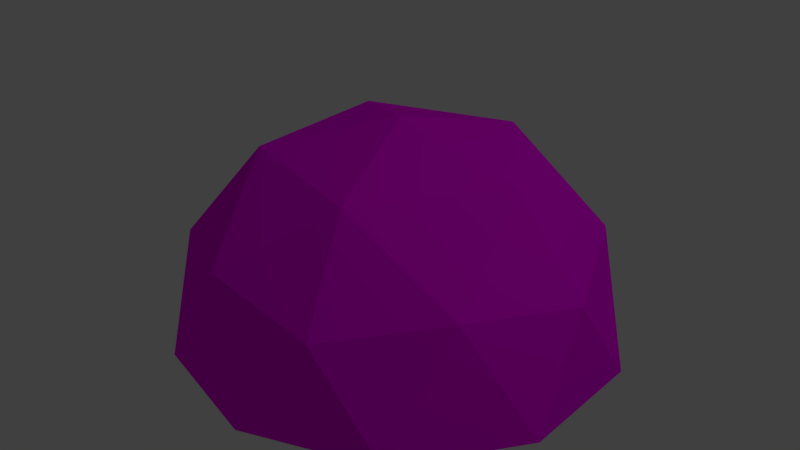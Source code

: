 # Source: leaves.blend  (saved by Blender 2.79.0; exported with 4.5.12 LTS)
import bpy
from mathutils import Matrix  # noqa: F401  (used for matrix-valued properties, if any)

bpy.ops.wm.read_factory_settings(use_empty=True)
scene = bpy.context.scene
scene.name = 'Scene'

# ---- collections
col_collection_1 = bpy.data.collections.new('Collection 1'); scene.collection.children.link(col_collection_1)

# ---- images (referenced by path relative to the original .blend; pixels are not part of the script)
import os
ASSET_DIR = os.environ.get("B2B_ASSET_DIR", "")  # directory of the original .blend (textures are referenced by path, not embedded)
HERE = os.path.dirname(os.path.abspath(__file__))  # packed textures are extracted next to this script under _unpacked/

def load_image(name, relpath, width, height, colorspace="sRGB"):
    """Load a texture the original file referenced (path relative to the .blend, or extracted next to this script)."""
    p = next((c for c in (os.path.join(HERE, relpath), os.path.join(ASSET_DIR, relpath)) if relpath and os.path.exists(c)), "")
    if p:
        img = bpy.data.images.load(p, check_existing=True)
        img.name = name
    else:  # same state as the original file: an image datablock whose file is absent (Cycles renders it pink)
        img = bpy.data.images.new(name, width, height)
        img.source = "FILE"
        img.filepath = "//" + (relpath or name)
    img.colorspace_settings.name = colorspace
    return img
img_normal = load_image('NOrmal', 'leaves.png', 1024, 1024, 'sRGB')

# ---- materials (node trees are filled in below, after node groups)
mat_material_002 = bpy.data.materials.new('Material.002')
mat_material_002.alpha_threshold = 0.0
mat_material_002.roughness = 0.5

# ---- material node trees
mat_material_002.use_nodes = True; mat_material_002.node_tree.nodes.clear()
_N = mat_material_002.node_tree.nodes; _L = mat_material_002.node_tree.links
n0 = _N.new('ShaderNodeOutputMaterial'); n0.name = 'Material Output'; n0.location = (300, 300)
n1 = _N.new('ShaderNodeBsdfDiffuse'); n1.name = 'Diffuse BSDF'; n1.location = (10, 300)
n2 = _N.new('ShaderNodeTexImage'); n2.name = 'Image Texture'; n2.location = (-180, 300)
n2.width = 140
n2.image = img_normal
_L.new(n1.outputs[0], n0.inputs[0])
_L.new(n2.outputs[0], n1.inputs[0])
n0.is_active_output = True

# ---- world
world_world = bpy.data.worlds.new('World'); scene.world = world_world
world_world.color = (0.05088, 0.05088, 0.05088)
world_world.use_sun_shadow = False
world_world.sun_shadow_jitter_overblur = 0.0
world_world.cycles.sampling_method = 'MANUAL'

# ---- lights
light_lamp = bpy.data.lights.new('Lamp', 'POINT')
light_lamp.transmission_factor = 0.0
light_lamp.cutoff_distance = 30.0
light_lamp.energy = 100.0
light_lamp.shadow_buffer_clip_start = 1.001
light_lamp.shadow_soft_size = 0.1
light_lamp.shadow_maximum_resolution = 0.006
light_lamp.use_absolute_resolution = True

# ---- meshes
me_icosphere = bpy.data.meshes.new('Icosphere')
me_icosphere.from_pydata([(0.2835, -0.8727, 0.4462), (-0.7423, -0.5393, 0.4462), (-0.7423, 0.5393, 0.4462), (0.2835, 0.8727, 0.4462), (0.9176, -2.315e-10, 0.4462), (0.0, 0.0, 1.0), (0.9511, -0.309, 0.0), (0.9511, 0.309, 0.0), (0.0, -1.0, 0.0), (0.5878, -0.809, 0.0), (-0.9511, -0.309, 0.0), (-0.5878, -0.809, 0.0), (-0.5878, 0.809, 0.0), (-0.9511, 0.309, 0.0), (0.5878, 0.809, 0.0), (0.0, 1.0, 0.0), (0.706, -0.5129, 0.5268), (-0.2697, -0.83, 0.5268), (-0.8727, -2.315e-10, 0.5268), (-0.2697, 0.83, 0.5268), (0.706, 0.5129, 0.5268), (0.182, -0.5603, 0.8507), (0.5891, 7.188e-10, 0.8507), (-0.4766, -0.3463, 0.8507), (-0.4766, 0.3463, 0.8507), (0.182, 0.5603, 0.8507)], [], [(0, 16, 21), (1, 17, 23), (2, 18, 24), (3, 19, 25), (4, 20, 22), (22, 25, 5), (22, 20, 25), (20, 3, 25), (25, 24, 5), (25, 19, 24), (19, 2, 24), (24, 23, 5), (24, 18, 23), (18, 1, 23), (23, 21, 5), (23, 17, 21), (17, 0, 21), (21, 22, 5), (21, 16, 22), (16, 4, 22), (7, 20, 4), (7, 14, 20), (14, 3, 20), (15, 19, 3), (15, 12, 19), (12, 2, 19), (13, 18, 2), (13, 10, 18), (10, 1, 18), (11, 17, 1), (11, 8, 17), (8, 0, 17), (9, 16, 0), (9, 6, 16), (6, 4, 16), (14, 15, 3), (12, 13, 2), (10, 11, 1), (8, 9, 0), (6, 7, 4)])
_uv = me_icosphere.uv_layers.new(name='UVMap')
_uv.uv.foreach_set('vector', [0.6453, 0.1346, 0.8618, 0.3204, 0.5854, 0.364, 0.1196, 0.2971, 0.3618, 0.1659, 0.2764, 0.4595, 0.1196, 0.8228, 0.05279, 0.5704, 0.2764, 0.7685, 0.6453, 0.9852, 0.3618, 0.9749, 0.5854, 0.864, 0.9702, 0.5599, 0.8618, 0.8204, 0.7764, 0.614, 0.7764, 0.614, 0.5854, 0.864, 0.5, 0.634, 0.7764, 0.614, 0.8618, 0.8204, 0.5854, 0.864, 0.8618, 0.8204, 0.6453, 0.9852, 0.5854, 0.864, 0.5854, 0.864, 0.2764, 0.7685, 0.5, 0.634, 0.5854, 0.864, 0.3618, 0.9749, 0.2764, 0.7685, 0.3618, 0.9749, 0.1196, 0.8228, 0.2764, 0.7685, 0.2764, 0.7685, 0.2764, 0.4595, 0.5, 0.634, 0.2764, 0.7685, 0.05279, 0.5704, 0.2764, 0.4595, 0.05279, 0.5704, 0.1196, 0.2971, 0.2764, 0.4595, 0.2764, 0.4595, 0.5854, 0.364, 0.5, 0.634, 0.2764, 0.4595, 0.3618, 0.1659, 0.5854, 0.364, 0.3618, 0.1659, 0.6453, 0.1346, 0.5854, 0.364, 0.5854, 0.364, 0.7764, 0.614, 0.5, 0.634, 0.5854, 0.364, 0.8618, 0.3204, 0.7764, 0.614, 0.8618, 0.3204, 0.9702, 0.5599, 0.7764, 0.614, 1.0, 0.6545, 0.8618, 0.8204, 0.9702, 0.5599, 1.0, 0.6545, 0.809, 0.9045, 0.8618, 0.8204, 0.809, 0.9045, 0.6453, 0.9852, 0.8618, 0.8204, 0.5, 1.0, 0.3618, 0.9749, 0.6453, 0.9852, 0.5, 1.0, 0.191, 0.9045, 0.3618, 0.9749, 0.191, 0.9045, 0.1196, 0.8228, 0.3618, 0.9749, 0.0, 0.6545, 0.05279, 0.5704, 0.1196, 0.8228, 0.0, 0.6545, 0.0, 0.3455, 0.05279, 0.5704, 0.0, 0.3455, 0.1196, 0.2971, 0.05279, 0.5704, 0.191, 0.09549, 0.3618, 0.1659, 0.1196, 0.2971, 0.191, 0.09549, 0.5, 0.0, 0.3618, 0.1659, 0.5, 0.0, 0.6453, 0.1346, 0.3618, 0.1659, 0.809, 0.09549, 0.8618, 0.3204, 0.6453, 0.1346, 0.809, 0.09549, 1.0, 0.3455, 0.8618, 0.3204, 1.0, 0.3455, 0.9702, 0.5599, 0.8618, 0.3204, 0.809, 0.9045, 0.5, 1.0, 0.6453, 0.9852, 0.191, 0.9045, 0.0, 0.6545, 0.1196, 0.8228, 0.0, 0.3455, 0.191, 0.09549, 0.1196, 0.2971, 0.5, 0.0, 0.809, 0.09549, 0.6453, 0.1346, 1.0, 0.3455, 1.0, 0.6545, 0.9702, 0.5599])
me_icosphere.materials.append(mat_material_002)
me_icosphere.use_remesh_preserve_volume = False
me_icosphere.use_remesh_preserve_attributes = False
me_icosphere.use_mirror_vertex_groups = False
me_icosphere.update()

# ---- objects
ob_icosphere = bpy.data.objects.new('Icosphere', me_icosphere)
ob_lamp = bpy.data.objects.new('Lamp', light_lamp)

# ---- transforms, parenting, visibility, modifiers, constraints
ob_icosphere.location = (0.0, 0.0, 0.0)
ob_icosphere.lineart.crease_threshold = 0.0
ob_lamp.location = (4.076, 1.005, 5.904)
ob_lamp.rotation_euler = (0.6503, 0.05522, 1.866)
ob_lamp.lock_rotations_4d = False
ob_lamp.empty_display_type = 'ARROWS'
ob_lamp.color = (0.0, 0.0, 0.0, 0.0)
ob_lamp.lineart.crease_threshold = 0.0

# ---- collection membership
col_collection_1.objects.link(ob_icosphere)
col_collection_1.objects.link(ob_lamp)

# ---- scene / render settings (as saved in the file)
scene.frame_start = 1; scene.frame_end = 250; scene.frame_set(1)
scene.render.engine = 'CYCLES'
scene.render.resolution_percentage = 50
scene.render.dither_intensity = 0.0
scene.cycles.use_denoising = False
scene.cycles.samples = 128
scene.cycles.sampling_pattern = 'TABULATED_SOBOL'
scene.cycles.use_adaptive_sampling = False
scene.cycles.use_light_tree = False
scene.cycles.blur_glossy = 0.0
scene.cycles.sample_clamp_indirect = 0.0
scene.cycles.bake_type = 'NORMAL'
scene.view_settings.view_transform = 'Standard'
bpy.context.view_layer.update()

# ---- added for rendering (the .blend has no active camera): camera
cam_auto = bpy.data.cameras.new('AutoCamera')
cam_auto.lens = 50.0
cam_auto.sensor_width = 36.0
cam_auto.clip_end = 1000.0
ob_auto_camera = bpy.data.objects.new('AutoCamera', cam_auto)
scene.collection.objects.link(ob_auto_camera)
ob_auto_camera.location = (2.71614, -3.25936, 2.67291)
ob_auto_camera.rotation_euler = (1.09748, -7.21219e-08, 0.694738)
scene.camera = ob_auto_camera
bpy.context.view_layer.update()
